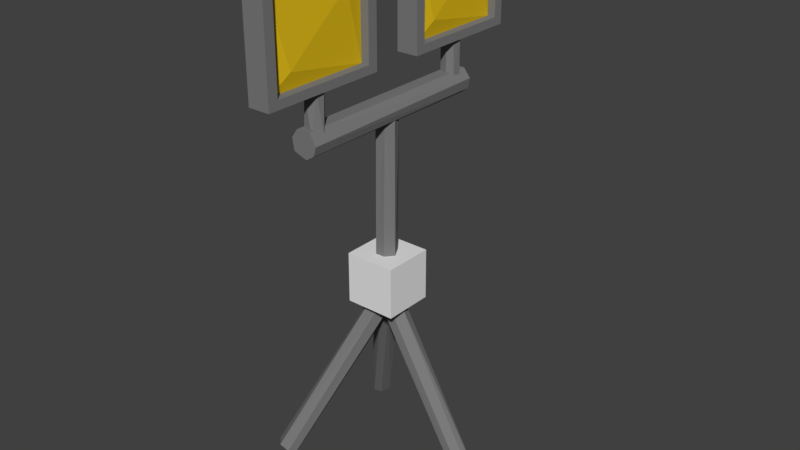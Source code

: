 # Source: ConstructionLight.blend  (saved by Blender 2.80.75; exported with 4.5.12 LTS)
import bpy
from mathutils import Matrix  # noqa: F401  (used for matrix-valued properties, if any)

bpy.ops.wm.read_factory_settings(use_empty=True)
scene = bpy.context.scene
scene.name = 'Scene'

# ---- collections
col_collection_1 = bpy.data.collections.new('Collection 1'); scene.collection.children.link(col_collection_1)

# ---- materials (node trees are filled in below, after node groups)
mat_base = bpy.data.materials.new('Base')
mat_base.alpha_threshold = 0.0
mat_base.use_transparent_shadow = False
mat_base.diffuse_color = (0.2019, 0.2019, 0.2019, 1.0)
mat_base.roughness = 0.5
mat_light = bpy.data.materials.new('Light')
mat_light.alpha_threshold = 0.0
mat_light.use_transparent_shadow = False
mat_light.diffuse_color = (0.8, 0.5357, 0.01314, 1.0)
mat_light.roughness = 0.5
mat_block = bpy.data.materials.new('Block')
mat_block.alpha_threshold = 0.0
mat_block.use_transparent_shadow = False
mat_block.roughness = 0.5

# ---- material node trees

# ---- world
world_world = bpy.data.worlds.new('World'); scene.world = world_world
world_world.color = (0.05088, 0.05088, 0.05088)
world_world.use_sun_shadow = False
world_world.sun_shadow_jitter_overblur = 0.0
world_world.cycles.sampling_method = 'MANUAL'

# ---- meshes
me_cylinder = bpy.data.meshes.new('Cylinder')
me_cylinder.from_pydata([(0.143, 0.5566, 7.574), (0.3992, 0.1116, 7.574), (0.2613, 0.4772, 12.53), (0.3824, 0.1294, 12.53), (0.1547, -0.1706, 7.574), (0.2073, -0.1533, 12.53), (-0.1764, -0.1779, 7.574), (-0.1223, -0.1876, 12.53), (-0.3824, 0.1294, 7.574), (-0.3992, 0.1116, 12.53), (-0.2845, 0.446, 7.574), (-0.1764, 0.5339, 12.53), (-0.3872, -5.129, 14.2), (-0.3872, -5.129, 17.82), (-0.3872, -0.6849, 14.2), (-0.3872, -0.6849, 17.82), (0.3885, -5.129, 14.2), (0.3885, -5.129, 17.82), (0.3885, -0.6849, 14.2), (0.3885, -0.6849, 17.82), (0.3885, -1.045, 17.53), (0.3885, -1.045, 14.5), (0.3885, -4.769, 14.5), (0.3885, -4.769, 17.53), (0.08122, -1.045, 17.53), (0.102, -1.05, 14.51), (0.08122, -4.769, 14.5), (0.2111, -1.743, 16.96), (0.2111, -4.071, 15.06), (0.102, -4.763, 17.52), (-0.3872, 1.182, 14.2), (-0.3872, 1.182, 17.82), (-0.3872, 5.626, 14.2), (-0.3872, 5.626, 17.82), (0.3885, 1.182, 14.2), (0.3885, 1.182, 17.82), (0.3885, 5.626, 14.2), (0.3885, 5.626, 17.82), (0.3885, 5.266, 17.53), (0.3885, 5.266, 14.5), (0.3885, 1.542, 14.5), (0.3885, 1.542, 17.53), (0.08122, 5.266, 17.53), (0.102, 5.26, 14.51), (0.08122, 1.542, 14.5), (0.2111, 4.567, 16.96), (0.2111, 2.24, 15.06), (0.102, 1.547, 17.52), (0.1066, 3.709, 14.27), (0.08708, 3.715, 12.85), (0.3052, 3.497, 12.85), (0.3104, 3.48, 14.27), (0.2766, 3.223, 12.85), (0.2658, 3.207, 14.27), (0.07056, 3.086, 12.85), (0.05508, 3.083, 14.27), (-0.2165, 3.147, 14.27), (-0.2008, 3.134, 12.85), (-0.3173, 3.436, 14.27), (-0.3191, 3.418, 12.85), (-0.2095, 3.638, 12.85), (-0.1955, 3.649, 14.27), (0.08708, -2.655, 12.85), (0.1066, -2.661, 14.27), (0.3104, -2.889, 14.27), (0.3375, -2.963, 12.85), (0.1343, -3.27, 12.85), (0.2658, -3.163, 14.27), (-0.07512, -3.302, 14.27), (-0.2008, -3.236, 12.85), (-0.3289, -2.996, 14.27), (-0.3191, -2.951, 12.85), (-0.2095, -2.732, 12.85), (-0.1955, -2.72, 14.27), (-0.9011, -0.7244, 7.671), (-0.9011, -0.7244, 5.857), (-0.2496, 3.871, 13.1), (0.2082, 3.871, 13.1), (0.4665, 3.871, 12.78), (0.2402, -3.47, 13.1), (0.471, -3.47, 12.71), (0.394, 3.871, 12.42), (0.3809, -3.47, 12.4), (0.1038, 3.871, 12.2), (0.07544, -3.47, 12.2), (-0.3747, 3.871, 12.35), (-0.3939, -3.47, 12.37), (-0.4695, 3.871, 12.75), (-0.4649, -3.47, 12.78), (-0.2611, -3.47, 13.08), (-0.9011, 1.09, 5.857), (-0.9011, 1.09, 7.671), (0.9134, -0.7244, 5.857), (0.9134, -0.7244, 7.671), (0.9134, 1.09, 5.857), (0.9134, 1.09, 7.671), (-2.762, 2.96, 0.1436), (-0.3905, 0.5321, 6.014), (-0.07986, 0.6939, 5.953), (-2.377, 3.091, 0.03966), (0.2577, 0.48, 5.728), (-2.133, 2.778, -0.1878), (-2.291, 2.449, -0.2572), (0.1455, 0.09119, 5.615), (-2.542, 2.343, -0.1981), (-0.1084, -0.05143, 5.661), (-0.3764, 0.009116, 5.795), (-2.801, 2.428, -0.05794), (-2.885, 2.686, 0.0822), (-0.4904, 0.2525, 5.941), (-0.3047, -0.2373, 6.006), (-2.912, -2.376, 0.1137), (-0.5294, 0.06995, 5.973), (-2.875, -2.098, -0.01459), (-2.693, -1.955, -0.1471), (-0.3387, 0.4483, 5.74), (0.09723, 0.3293, 5.611), (-2.337, -2.03, -0.262), (-2.174, -2.381, -0.1852), (0.2201, 0.01717, 5.688), (-2.293, -2.621, -0.03844), (-2.623, -2.681, 0.1205), (0.06328, -0.2666, 5.868), (3.874, 0.06169, 0.1241), (0.5214, 0.1595, 6.019), (0.3224, -0.145, 5.904), (3.702, -0.1568, 0.0251), (3.435, -0.1562, -0.129), (0.02412, -0.1568, 5.731), (3.258, 0.01435, -0.2314), (3.239, 0.3952, -0.2424), (-0.1877, 0.1848, 5.609), (-0.0439, 0.5283, 5.692), (0.1765, 0.6075, 5.819), (3.618, 0.6262, -0.02352), (0.3948, 0.514, 5.945), (3.891, 0.3289, 0.134)], [], [(2, 1, 0), (5, 4, 1), (5, 6, 4), (9, 8, 6), (9, 10, 8), (7, 3, 2), (11, 0, 10), (4, 8, 1), (13, 14, 12), (15, 18, 14), (17, 20, 19), (17, 12, 16), (18, 12, 14), (15, 17, 19), (23, 24, 20), (19, 21, 18), (17, 22, 23), (16, 21, 22), (20, 25, 21), (22, 29, 23), (21, 26, 22), (27, 28, 25), (26, 25, 28), (29, 27, 24), (31, 32, 30), (33, 36, 32), (35, 38, 37), (35, 30, 34), (36, 30, 32), (33, 35, 37), (41, 42, 38), (37, 39, 36), (35, 40, 41), (36, 40, 34), (38, 43, 39), (40, 47, 41), (39, 44, 40), (45, 46, 43), (44, 43, 46), (47, 45, 42), (68, 67, 63), (70, 72, 71), (48, 50, 49), (70, 71, 69), (51, 52, 50), (79, 78, 77), (53, 54, 52), (68, 69, 66), (55, 57, 54), (67, 66, 65), (56, 59, 57), (105, 104, 102), (79, 77, 76), (63, 65, 62), (58, 60, 59), (66, 71, 62), (56, 53, 48), (61, 49, 60), (73, 62, 72), (54, 59, 49), (80, 81, 78), (103, 102, 101), (82, 83, 81), (98, 99, 96), (84, 85, 83), (86, 87, 85), (91, 93, 95), (94, 75, 90), (88, 76, 87), (93, 75, 92), (95, 92, 94), (99, 100, 101), (91, 94, 90), (89, 86, 82), (74, 90, 75), (87, 76, 83), (104, 106, 107), (109, 108, 107), (108, 97, 96), (97, 106, 103), (102, 107, 96), (118, 120, 111), (112, 113, 111), (116, 118, 117), (115, 117, 114), (110, 111, 121), (115, 114, 113), (118, 122, 120), (122, 121, 120), (112, 122, 116), (131, 130, 129), (124, 126, 123), (128, 129, 127), (136, 124, 123), (128, 127, 126), (132, 134, 130), (135, 136, 134), (124, 133, 131), (11, 2, 0), (2, 3, 1), (3, 5, 1), (5, 7, 6), (7, 9, 6), (9, 11, 10), (2, 11, 9), (7, 5, 3), (2, 9, 7), (4, 6, 8), (8, 10, 0), (0, 1, 8), (13, 15, 14), (15, 19, 18), (17, 23, 20), (17, 13, 12), (18, 16, 12), (15, 13, 17), (23, 29, 24), (19, 20, 21), (17, 16, 22), (16, 18, 21), (26, 28, 29), (20, 24, 25), (22, 26, 29), (21, 25, 26), (27, 29, 28), (24, 27, 25), (31, 33, 32), (33, 37, 36), (35, 41, 38), (35, 31, 30), (36, 34, 30), (33, 31, 35), (41, 47, 42), (37, 38, 39), (35, 34, 40), (36, 39, 40), (44, 46, 47), (38, 42, 43), (40, 44, 47), (39, 43, 44), (45, 47, 46), (42, 45, 43), (63, 73, 70), (67, 64, 63), (63, 70, 68), (70, 73, 72), (48, 51, 50), (51, 53, 52), (79, 80, 78), (68, 70, 69), (53, 55, 54), (98, 100, 99), (55, 56, 57), (67, 68, 66), (103, 105, 102), (64, 67, 65), (56, 58, 59), (63, 64, 65), (58, 61, 60), (66, 69, 71), (71, 72, 62), (62, 65, 66), (48, 61, 58), (56, 55, 53), (53, 51, 48), (48, 58, 56), (61, 48, 49), (73, 63, 62), (54, 57, 59), (50, 52, 49), (59, 60, 49), (49, 52, 54), (80, 82, 81), (82, 84, 83), (100, 103, 101), (84, 86, 85), (97, 98, 96), (86, 88, 87), (91, 74, 93), (94, 92, 75), (88, 89, 76), (93, 74, 75), (95, 93, 92), (91, 95, 94), (89, 88, 86), (82, 80, 79), (79, 89, 82), (86, 84, 82), (74, 91, 90), (89, 79, 76), (83, 85, 87), (78, 81, 83), (76, 77, 78), (78, 83, 76), (104, 105, 106), (106, 109, 107), (108, 109, 97), (103, 100, 97), (100, 98, 97), (97, 109, 106), (106, 105, 103), (96, 99, 101), (102, 104, 107), (107, 108, 96), (96, 101, 102), (111, 113, 114), (114, 117, 111), (117, 118, 111), (120, 121, 111), (113, 112, 115), (116, 119, 118), (117, 115, 116), (110, 112, 111), (118, 119, 122), (121, 122, 110), (115, 112, 116), (112, 110, 122), (122, 119, 116), (125, 128, 126), (131, 132, 130), (124, 125, 126), (128, 131, 129), (132, 133, 134), (133, 135, 134), (135, 124, 136), (128, 125, 131), (124, 135, 133), (133, 132, 131), (131, 125, 124), (123, 126, 127), (129, 130, 127), (130, 134, 123), (134, 136, 123), (123, 127, 130)])
me_cylinder.polygons.foreach_set('material_index', [0, 0, 0, 0, 0, 0, 0, 0, 0, 0, 0, 0, 0, 0, 0, 0, 0, 0, 0, 0, 0, 1, 1, 1, 0, 0, 0, 0, 0, 0, 0, 0, 0, 0, 0, 0, 0, 1, 1, 1, 0, 0, 0, 0, 0, 0, 0, 0, 0, 0, 0, 0, 0, 0, 0, 0, 0, 0, 0, 0, 0, 0, 0, 0, 0, 0, 2, 2, 0, 2, 2, 0, 2, 0, 2, 0, 0, 0, 0, 0, 0, 0, 0, 0, 0, 0, 0, 0, 0, 0, 0, 0, 0, 0, 0, 0, 0, 0, 0, 0, 0, 0, 0, 0, 0, 0, 0, 0, 0, 0, 0, 0, 0, 0, 0, 0, 0, 0, 0, 0, 1, 0, 0, 0, 1, 1, 0, 0, 0, 0, 0, 0, 0, 0, 0, 0, 1, 0, 0, 0, 1, 1, 0, 0, 0, 0, 0, 0, 0, 0, 0, 0, 0, 0, 0, 0, 0, 0, 0, 0, 0, 0, 0, 0, 0, 0, 0, 0, 0, 0, 0, 0, 0, 0, 0, 0, 0, 0, 2, 2, 0, 2, 2, 2, 0, 0, 0, 0, 2, 0, 0, 0, 0, 0, 0, 0, 0, 0, 0, 0, 0, 0, 0, 0, 0, 0, 0, 0, 0, 0, 0, 0, 0, 0, 0, 0, 0, 0, 0, 0, 0, 0, 0, 0, 0, 0, 0, 0, 0, 0, 0, 0, 0, 0])
me_cylinder.materials.append(mat_base)
me_cylinder.materials.append(mat_light)
me_cylinder.materials.append(mat_block)
me_cylinder.use_remesh_preserve_volume = False
me_cylinder.use_remesh_preserve_attributes = False
me_cylinder.use_mirror_vertex_groups = False
me_cylinder.update()

# ---- objects
ob_cylinder = bpy.data.objects.new('Cylinder', me_cylinder)

# ---- transforms, parenting, visibility, modifiers, constraints
ob_cylinder.location = (0.0, 0.0, 0.0)
ob_cylinder.lineart.crease_threshold = 0.0

# ---- collection membership
col_collection_1.objects.link(ob_cylinder)

# ---- scene / render settings (as saved in the file)
scene.frame_start = 1; scene.frame_end = 250; scene.frame_set(1)
scene.render.engine = 'BLENDER_EEVEE_NEXT'
scene.render.resolution_percentage = 50
scene.render.dither_intensity = 0.0
scene.cycles.use_denoising = False
scene.cycles.samples = 128
scene.cycles.sampling_pattern = 'TABULATED_SOBOL'
scene.cycles.light_sampling_threshold = 0.0
scene.cycles.use_adaptive_sampling = False
scene.cycles.use_light_tree = False
scene.cycles.blur_glossy = 0.0
scene.cycles.sample_clamp_indirect = 0.0
scene.view_settings.view_transform = 'Standard'
bpy.context.view_layer.update()

# ---- added for rendering (the .blend has no active camera and no usable light): camera, sun
cam_auto = bpy.data.cameras.new('AutoCamera')
cam_auto.lens = 50.0
cam_auto.sensor_width = 36.0
cam_auto.clip_end = 1000.0
ob_auto_camera = bpy.data.objects.new('AutoCamera', cam_auto)
scene.collection.objects.link(ob_auto_camera)
ob_auto_camera.location = (20.9481, -24.3017, 25.1463)
ob_auto_camera.rotation_euler = (1.09748, -7.21219e-08, 0.694738)
scene.camera = ob_auto_camera
light_auto_sun = bpy.data.lights.new('AutoSun', 'SUN')
light_auto_sun.energy = 3.0
light_auto_sun.angle = 0.0523599
ob_auto_sun = bpy.data.objects.new('AutoSun', light_auto_sun)
scene.collection.objects.link(ob_auto_sun)
ob_auto_sun.rotation_euler = (0.872665, 0.174533, 0.523599)
bpy.context.view_layer.update()
